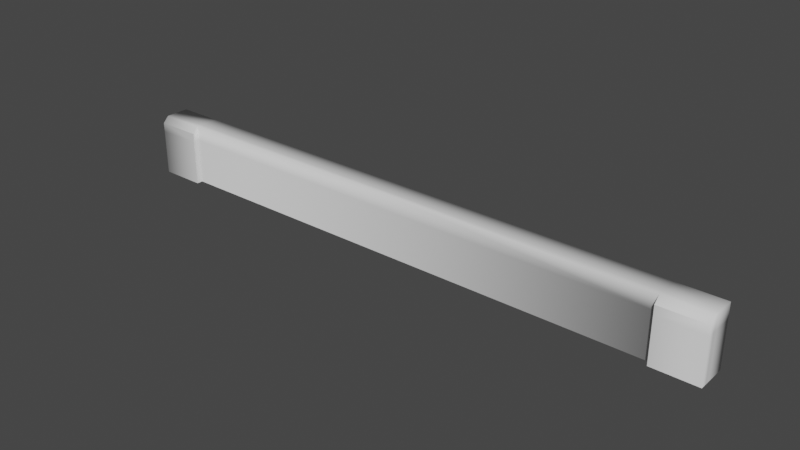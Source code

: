 # Source: AcidPool_Bottom.blend  (saved by Blender 2.90.8; exported with 4.5.12 LTS)
import bpy
from mathutils import Matrix  # noqa: F401  (used for matrix-valued properties, if any)

bpy.ops.wm.read_factory_settings(use_empty=True)
scene = bpy.context.scene
scene.name = 'Scene'

# ---- collections
col_collection = bpy.data.collections.new('Collection'); scene.collection.children.link(col_collection)

# ---- world
world_world = bpy.data.worlds.new('World'); scene.world = world_world
world_world.use_nodes = True; world_world.node_tree.nodes.clear()
_N = world_world.node_tree.nodes; _L = world_world.node_tree.links
n0 = _N.new('ShaderNodeOutputWorld'); n0.name = 'World Output'; n0.location = (300, 300)
n1 = _N.new('ShaderNodeBackground'); n1.name = 'Background'; n1.location = (10, 300)
n1.inputs[0].default_value = (0.05088, 0.05088, 0.05088, 1.0)
_L.new(n1.outputs[0], n0.inputs[0])
n0.is_active_output = True
world_world.color = (0.05088, 0.05088, 0.05088)
world_world.use_sun_shadow = False
world_world.sun_shadow_jitter_overblur = 0.0

# ---- meshes
me_cube_002 = bpy.data.meshes.new('Cube.002')
me_cube_002.from_pydata([(1.0, -1.0, -5.96e-08), (1.0, -1.0, 0.18), (0.0001919, -0.8997, -5.96e-08), (0.0001919, -0.8997, 0.2), (0.0001919, -0.98, -5.96e-08), (0.0001919, -0.98, 0.2), (1.0, -0.98, -5.96e-08), (1.0, -0.98, 0.2), (0.85, -1.0, -5.96e-08), (0.85, -1.0, 0.18), (0.85, -1.0, 0.15), (0.85, -0.98, -5.96e-08), (0.85, -0.98, 0.2), (1.0, -0.8997, 0.2), (1.0, -0.8997, -5.96e-08), (0.85, -0.98, 0.15), (-1.684e-06, -0.98, 0.15), (0.85, -1.0, 0.15), (1.0, -1.0, 0.15), (1.0, -0.98, 0.15), (1.0, -0.8997, 0.15), (0.85, -0.9, -5.96e-08), (0.85, -0.9, 0.2), (0.85, -0.9, 0.15), (0.0001919, -0.8997, 0.15), (0.0001919, -0.9607, 0.2), (1.0, -0.9607, -5.96e-08), (0.85, -0.9608, 0.2), (1.0, -0.9607, 0.2), (1.0, -0.9607, 0.15)], [(17, 10), (4, 6), (2, 4), (11, 6), (11, 21)], [(26, 29, 19, 6), (16, 4, 11, 15), (17, 9, 12, 15), (17, 15, 11, 8), (0, 18, 10, 8), (9, 1, 7, 12), (10, 18, 1, 9), (20, 23, 22, 13), (27, 12, 7, 28), (1, 18, 19, 7), (19, 18, 0, 6), (28, 7, 19, 29), (20, 14, 21, 23), (15, 12, 5, 16), (25, 5, 12, 27), (24, 3, 22, 23), (23, 21, 2, 24), (3, 25, 27, 22), (13, 28, 29, 20), (22, 27, 28, 13), (14, 20, 29, 26)])
me_cube_002.polygons.foreach_set('use_smooth', [True] * 21)
_k = set([(0, 8), (1, 9), (4, 6), (9, 12)])
me_cube_002.attributes.new('sharp_edge', 'BOOLEAN', 'EDGE').data.foreach_set('value', [ (min(e.vertices), max(e.vertices)) in _k for e in me_cube_002.edges])
_uv = me_cube_002.uv_layers.new(name='UVMap')
_uv.uv.foreach_set('vector', [-6.433e-12, 0.0, 0.0, 2.383e-27, 0.0, 0.0, 0.0, 0.0, 0.0, 0.0, 0.0, 0.0, 0.0, 0.0, 0.0, 0.0, 0.0, 0.0, 1.0, 1.0, 1.0, 1.0, 0.0, 0.0, 0.0, 0.0, 0.0, 0.0, 0.0, 0.0, 0.0, 0.0, 0.0, 0.0, 0.0, 0.0, 0.0, 0.0, 0.0, 0.0, 1.0, 1.0, 1.0, 0.0, 0.6409, 0.02025, 1.0, 1.0, 0.0, 0.0, 0.0, 0.0, 1.0, 0.0, 1.0, 1.0, 0.0, 0.0, 0.0, 0.0, 0.0, 0.0, 0.7939, 0.09549, 0.0, 0.8641, 1.0, 1.0, 0.6409, 0.02025, 2.883e-41, 0.5739, 1.0, 0.0, 0.0, 0.0, 0.0, 0.0, 0.6409, 0.02025, 0.0, 0.0, 0.0, 0.0, 0.0, 0.0, 0.0, 0.0, 2.883e-41, 0.5739, 0.6409, 0.02025, 0.0, 0.0, 0.0, 2.383e-27, 0.0, 0.0, 1.0, 0.0, 0.0, 0.0, 0.0, 0.0, 0.0, 0.0, 1.0, 1.0, 0.0, 0.0, 0.0, 0.0, 0.0, 0.2, 0.0, 0.0, 1.0, 1.0, 0.0, 0.8641, 0.0, 0.0, 0.0, 0.0, 0.0, 0.0, 0.0, 0.0, 0.0, 0.0, 0.0, 0.0, 0.0, 0.0, 0.0, 0.0, 0.0, 0.0, 0.0, 0.2, 0.0, 0.8641, 0.0, 0.0, 0.7939, 0.09549, 2.883e-41, 0.5739, 0.0, 2.383e-27, 0.0, 0.0, 0.0, 0.0, 0.0, 0.8641, 2.883e-41, 0.5739, 0.7939, 0.09549, 1.0, 0.0, 0.0, 0.0, 0.0, 2.383e-27, -6.433e-12, 0.0])
me_cube_002.use_remesh_fix_poles = True
me_cube_002.use_remesh_preserve_attributes = False
me_cube_002.use_mirror_vertex_groups = False
me_cube_002.update()
me_cube_002.normals_split_custom_set([tuple(v) for v in zip(*[iter([1.0, 0.0, 0.0, 1.0, 0.0, 0.0, 1.0, 6.053e-06, 1.366e-06, 1.0, 7.45e-06, -9.934e-07, 0.0, -1.0, 3.199e-08, 0.0, -1.0, 0.0, -0.7073, -0.7069, -5.185e-05, -0.7074, -0.7068, -2.591e-05, -1.0, 0.0008227, -3.666e-05, -1.0, 0.001099, 0.0, -0.1544, -0.5269, 0.8358, -0.7074, -0.7068, -2.591e-05, -1.0, 0.0008227, -3.666e-05, -0.7074, -0.7068, -2.591e-05, -0.7073, -0.7069, -5.185e-05, -1.0, 0.0005464, -7.331e-05, 0.7071, -0.7071, -1.405e-06, 0.7071, -0.7071, 1.932e-06, 0.0, -1.0, 0.0, 0.0, -1.0, 0.0, 0.0, -0.7071, 0.7071, 0.6303, -0.7173, 0.2971, 0.6303, -0.2971, 0.7173, -0.1544, -0.5269, 0.8358, 0.0, -1.0, 0.0, 0.7071, -0.7071, 1.932e-06, 0.6303, -0.7173, 0.2971, 0.0, -1.0, 0.0, 0.7064, 0.7078, 0.0, -0.0008012, 1.0, 0.0, -0.0005663, 0.7068, 0.7074, 0.5768, 0.578, 0.5772, 3.76e-08, 0.0, 1.0, -0.1544, -0.5269, 0.8358, 0.6303, -0.2971, 0.7173, 0.7071, 0.0, 0.7071, 0.6303, -0.7173, 0.2971, 0.7071, -0.7071, 1.932e-06, 1.0, 6.053e-06, 1.366e-06, 0.6303, -0.2971, 0.7173, 1.0, 6.053e-06, 1.366e-06, 0.7071, -0.7071, 1.932e-06, 0.7071, -0.7071, -1.405e-06, 1.0, 7.45e-06, -9.934e-07, 0.7071, 0.0, 0.7071, 0.6303, -0.2971, 0.7173, 1.0, 6.053e-06, 1.366e-06, 1.0, 0.0, 0.0, 0.7064, 0.7078, 0.0, 0.7064, 0.7078, 0.0, -0.0008012, 1.0, 0.0, -0.0008012, 1.0, 0.0, -0.7074, -0.7068, -2.591e-05, -0.1544, -0.5269, 0.8358, -1.006e-08, -0.708, 0.7062, 0.0, -1.0, 3.199e-08, -1.612e-08, 0.0, 1.0, -1.006e-08, -0.708, 0.7062, -0.1544, -0.5269, 0.8358, 3.76e-08, 0.0, 1.0, 0.0003435, 1.0, 0.0, 0.0002429, 0.7072, 0.707, -0.0005663, 0.7068, 0.7074, -0.0008012, 1.0, 0.0, -0.0008012, 1.0, 0.0, -0.0008012, 1.0, 0.0, 0.0003435, 1.0, 0.0, 0.0003435, 1.0, 0.0, 0.0002429, 0.7072, 0.707, -1.612e-08, 0.0, 1.0, 3.76e-08, 0.0, 1.0, -0.0005663, 0.7068, 0.7074, 0.5768, 0.578, 0.5772, 0.7071, 0.0, 0.7071, 1.0, 0.0, 0.0, 0.7064, 0.7078, 0.0, -0.0005663, 0.7068, 0.7074, 3.76e-08, 0.0, 1.0, 0.7071, 0.0, 0.7071, 0.5768, 0.578, 0.5772, 0.7064, 0.7078, 0.0, 0.7064, 0.7078, 0.0, 1.0, 0.0, 0.0, 1.0, 0.0, 0.0])] * 3)])

# ---- objects
ob_poolframe_bottom = bpy.data.objects.new('PoolFrame_Bottom', me_cube_002)

# ---- transforms, parenting, visibility, modifiers, constraints
ob_poolframe_bottom.location = (0.0, 0.0, 0.0)
ob_poolframe_bottom.lineart.crease_threshold = 0.0
_m = ob_poolframe_bottom.modifiers.new('Mirror', 'MIRROR')

# ---- collection membership
col_collection.objects.link(ob_poolframe_bottom)

# ---- scene / render settings (as saved in the file)
scene.frame_start = 1; scene.frame_end = 250; scene.frame_set(0)
scene.render.engine = 'BLENDER_EEVEE_NEXT'
scene.cycles.use_denoising = False
scene.cycles.samples = 128
scene.cycles.sampling_pattern = 'TABULATED_SOBOL'
scene.cycles.use_adaptive_sampling = False
scene.cycles.use_light_tree = False
scene.view_settings.view_transform = 'Filmic'
bpy.context.view_layer.update()

# ---- added for rendering (the .blend has no active camera and no usable light): camera, sun
cam_auto = bpy.data.cameras.new('AutoCamera')
cam_auto.lens = 50.0
cam_auto.sensor_width = 36.0
cam_auto.clip_end = 1000.0
ob_auto_camera = bpy.data.objects.new('AutoCamera', cam_auto)
scene.collection.objects.link(ob_auto_camera)
ob_auto_camera.location = (1.86199, -3.18424, 1.58959)
ob_auto_camera.rotation_euler = (1.09748, -7.21219e-08, 0.694738)
scene.camera = ob_auto_camera
light_auto_sun = bpy.data.lights.new('AutoSun', 'SUN')
light_auto_sun.energy = 3.0
light_auto_sun.angle = 0.0523599
ob_auto_sun = bpy.data.objects.new('AutoSun', light_auto_sun)
scene.collection.objects.link(ob_auto_sun)
ob_auto_sun.rotation_euler = (0.872665, 0.174533, 0.523599)
bpy.context.view_layer.update()
